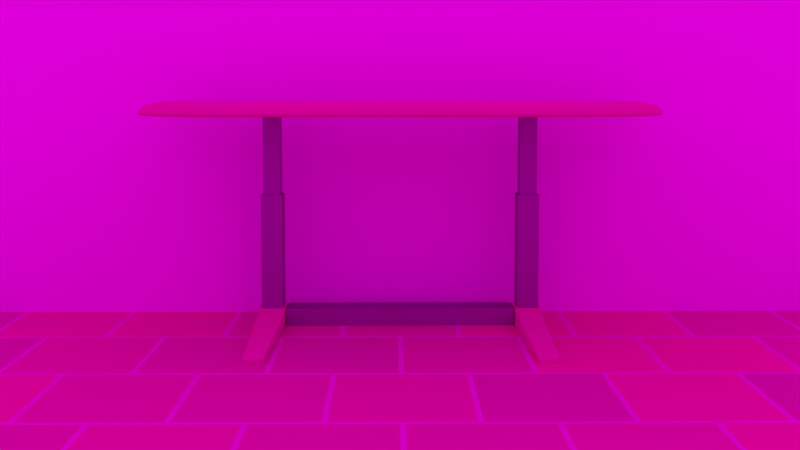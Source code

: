# Source: concept-table.blend  (saved by Blender 2.78.0; exported with 4.5.12 LTS)
import bpy
from mathutils import Matrix  # noqa: F401  (used for matrix-valued properties, if any)

bpy.ops.wm.read_factory_settings(use_empty=True)
scene = bpy.context.scene
scene.name = 'Scene'

# ---- collections
col_collection_1 = bpy.data.collections.new('Collection 1'); scene.collection.children.link(col_collection_1)

# ---- images (referenced by path relative to the original .blend; pixels are not part of the script)
import os
ASSET_DIR = os.environ.get("B2B_ASSET_DIR", "")  # directory of the original .blend (textures are referenced by path, not embedded)
HERE = os.path.dirname(os.path.abspath(__file__))  # packed textures are extracted next to this script under _unpacked/

def load_image(name, relpath, width, height, colorspace="sRGB"):
    """Load a texture the original file referenced (path relative to the .blend, or extracted next to this script)."""
    p = next((c for c in (os.path.join(HERE, relpath), os.path.join(ASSET_DIR, relpath)) if relpath and os.path.exists(c)), "")
    if p:
        img = bpy.data.images.load(p, check_existing=True)
        img.name = name
    else:  # same state as the original file: an image datablock whose file is absent (Cycles renders it pink)
        img = bpy.data.images.new(name, width, height)
        img.source = "FILE"
        img.filepath = "//" + (relpath or name)
    img.colorspace_settings.name = colorspace
    return img
img_studio026_exr = load_image('studio026.exr', 'studio026.exr', 1024, 1024, 'Linear Rec.709')

# ---- materials (node trees are filled in below, after node groups)
mat_material_005 = bpy.data.materials.new('Material.005')
mat_material_005.alpha_threshold = 0.0
mat_material_005.roughness = 0.5
mat_material_006 = bpy.data.materials.new('Material.006')
mat_material_006.alpha_threshold = 0.0
mat_material_006.roughness = 0.5
mat_material_004 = bpy.data.materials.new('Material.004')
mat_material_004.alpha_threshold = 0.0
mat_material_004.roughness = 0.5
mat_material = bpy.data.materials.new('Material')
mat_material.alpha_threshold = 0.0
mat_material.roughness = 0.5
mat_material.line_color = (0.0, 0.0, 0.0, 1.0)
mat_material_001 = bpy.data.materials.new('Material.001')
mat_material_001.alpha_threshold = 0.0
mat_material_001.roughness = 0.5
mat_material_001.line_color = (0.0, 0.0, 0.0, 1.0)
mat_material_002 = bpy.data.materials.new('Material.002')
mat_material_002.alpha_threshold = 0.0
mat_material_002.roughness = 0.5
mat_material_002.line_color = (0.0, 0.0, 0.0, 1.0)

# ---- material node trees
mat_material_005.use_nodes = True; mat_material_005.node_tree.nodes.clear()
_N = mat_material_005.node_tree.nodes; _L = mat_material_005.node_tree.links
n0 = _N.new('ShaderNodeOutputMaterial'); n0.name = 'Material Output'; n0.location = (300, 300)
n1 = _N.new('ShaderNodeBsdfDiffuse'); n1.name = 'Diffuse BSDF'; n1.location = (10, 300)
_L.new(n1.outputs[0], n0.inputs[0])
n0.is_active_output = True
mat_material_006.use_nodes = True; mat_material_006.node_tree.nodes.clear()
_N = mat_material_006.node_tree.nodes; _L = mat_material_006.node_tree.links
n0 = _N.new('ShaderNodeOutputMaterial'); n0.name = 'Material Output'; n0.location = (300, 300)
n1 = _N.new('ShaderNodeBsdfDiffuse'); n1.name = 'Diffuse BSDF'; n1.location = (10, 300)
n1.inputs[1].default_value = 0.03333
n2 = _N.new('ShaderNodeTexBrick'); n2.name = 'Brick Texture'; n2.location = (-300, 300)
n2.inputs[1].default_value = (0.6152, 0.5313, 0.3567, 1.0)
n2.inputs[2].default_value = (0.7613, 0.538, 0.324, 1.0)
n2.inputs[3].default_value = (0.7106, 0.6517, 0.5923, 1.0)
n2.inputs[5].default_value = 0.01
n2.inputs[7].default_value = -0.1
n2.inputs[9].default_value = 0.5
n3 = _N.new('ShaderNodeTexBrick'); n3.name = 'Brick Texture.001'; n3.location = (-80, 120)
n3.inputs[1].default_value = (0.7634, 0.7634, 0.7634, 1.0)
n3.inputs[2].default_value = (0.8846, 0.8846, 0.8846, 1.0)
n3.inputs[3].default_value = (0.3412, 0.3412, 0.3412, 1.0)
n3.inputs[5].default_value = 0.01
n3.inputs[7].default_value = -0.1
n3.inputs[9].default_value = 0.5
n4 = _N.new('ShaderNodeBump'); n4.name = 'Bump'; n4.location = (140, 20)
n4.inputs[1].default_value = 0.1
n4.inputs[2].default_value = 1.0
_L.new(n1.outputs[0], n0.inputs[0])
_L.new(n2.outputs[0], n1.inputs[0])
_L.new(n3.outputs[0], n4.inputs[0])
_L.new(n4.outputs[0], n1.inputs[2])
n0.is_active_output = True
mat_material_004.use_nodes = True; mat_material_004.node_tree.nodes.clear()
_N = mat_material_004.node_tree.nodes; _L = mat_material_004.node_tree.links
n0 = _N.new('ShaderNodeOutputMaterial'); n0.name = 'Material Output'; n0.location = (300, 300)
n1 = _N.new('ShaderNodeEmission'); n1.name = 'Emission'; n1.location = (10, 300)
n1.inputs[0].default_value = (0.8, 0.8, 0.8, 1.0)
n1.inputs[1].default_value = 3.0
_L.new(n1.outputs[0], n0.inputs[0])
n0.is_active_output = True
mat_material.use_nodes = True; mat_material.node_tree.nodes.clear()
_N = mat_material.node_tree.nodes; _L = mat_material.node_tree.links
n0 = _N.new('ShaderNodeOutputMaterial'); n0.name = 'Material Output'; n0.location = (300, 300)
n1 = _N.new('ShaderNodeBsdfAnisotropic'); n1.name = 'Glossy BSDF'; n1.location = (10, 300)
n1.distribution = 'GGX'
n1.inputs[0].default_value = (0.402, 0.402, 0.402, 1.0)
n1.inputs[1].default_value = 0.587
_L.new(n1.outputs[0], n0.inputs[0])
n0.is_active_output = True
mat_material_001.use_nodes = True; mat_material_001.node_tree.nodes.clear()
_N = mat_material_001.node_tree.nodes; _L = mat_material_001.node_tree.links
n0 = _N.new('ShaderNodeOutputMaterial'); n0.name = 'Material Output'; n0.location = (300, 300)
n1 = _N.new('ShaderNodeBsdfDiffuse'); n1.name = 'Diffuse BSDF'; n1.location = (10, 300)
n1.inputs[0].default_value = (0.6982, 0.5275, 0.3655, 1.0)
n1.inputs[1].default_value = 0.3445
_L.new(n1.outputs[0], n0.inputs[0])
n0.is_active_output = True
mat_material_002.use_nodes = True; mat_material_002.node_tree.nodes.clear()
_N = mat_material_002.node_tree.nodes; _L = mat_material_002.node_tree.links
n0 = _N.new('ShaderNodeOutputMaterial'); n0.name = 'Material Output'; n0.location = (300, 300)
n1 = _N.new('ShaderNodeBsdfAnisotropic'); n1.name = 'Glossy BSDF'; n1.location = (10, 300)
n1.distribution = 'GGX'
n1.inputs[0].default_value = (0.402, 0.402, 0.402, 1.0)
n1.inputs[1].default_value = 0.587
_L.new(n1.outputs[0], n0.inputs[0])
n0.is_active_output = True

# ---- world
world_world = bpy.data.worlds.new('World'); scene.world = world_world
world_world.use_nodes = True; world_world.node_tree.nodes.clear()
_N = world_world.node_tree.nodes; _L = world_world.node_tree.links
n0 = _N.new('ShaderNodeOutputWorld'); n0.name = 'World Output'; n0.location = (300, 300)
n1 = _N.new('ShaderNodeBackground'); n1.name = 'Background'; n1.location = (10, 300)
n2 = _N.new('ShaderNodeTexEnvironment'); n2.name = 'Environment Texture'; n2.location = (-180, 300)
n2.width = 140
n2.image = img_studio026_exr
_L.new(n1.outputs[0], n0.inputs[0])
_L.new(n2.outputs[0], n1.inputs[0])
n0.is_active_output = True
world_world.color = (0.05088, 0.05088, 0.05088)
world_world.use_sun_shadow = False
world_world.sun_shadow_jitter_overblur = 0.0
world_world.cycles.sampling_method = 'MANUAL'

# ---- cameras
cam_camera = bpy.data.cameras.new('Camera')
cam_camera.clip_end = 100.0
cam_camera.lens = 37.13
cam_camera.sensor_width = 32.0
cam_camera.sensor_height = 18.0
cam_camera.ortho_scale = 7.314
cam_camera.shift_y = -0.1
cam_camera.dof.focus_distance = 0.0

# ---- lights
light_lamp = bpy.data.lights.new('Lamp', 'POINT')
light_lamp.transmission_factor = 0.0
light_lamp.cutoff_distance = 30.0
light_lamp.energy = 100.0
light_lamp.shadow_buffer_clip_start = 1.001
light_lamp.shadow_soft_size = 0.1
light_lamp.shadow_maximum_resolution = 0.006
light_lamp.use_absolute_resolution = True

# ---- meshes
me_plane_002 = bpy.data.meshes.new('Plane.002')
me_plane_002.from_pydata([(-1.0, -1.0, 0.0), (1.0, -1.0, 0.0), (-1.0, 1.0, 0.0), (1.0, 1.0, 0.0)], [], [(0, 1, 3, 2)])
me_plane_002.materials.append(mat_material_005)
me_plane_002.use_remesh_preserve_volume = False
me_plane_002.use_remesh_preserve_attributes = False
me_plane_002.use_mirror_vertex_groups = False
me_plane_002.update()
me_plane_001 = bpy.data.meshes.new('Plane.001')
me_plane_001.from_pydata([(-1.0, -1.0, 0.0), (1.0, -1.0, 0.0), (-1.0, 1.0, 0.0), (1.0, 1.0, 0.0)], [], [(0, 1, 3, 2)])
me_plane_001.materials.append(mat_material_005)
me_plane_001.use_remesh_preserve_volume = False
me_plane_001.use_remesh_preserve_attributes = False
me_plane_001.use_mirror_vertex_groups = False
me_plane_001.update()
me_plane = bpy.data.meshes.new('Plane')
me_plane.from_pydata([(-1.0, -1.0, 0.0), (1.0, -1.0, 0.0), (-1.0, 1.0, 0.0), (1.0, 1.0, 0.0)], [], [(0, 1, 3, 2)])
me_plane.materials.append(mat_material_006)
me_plane.use_remesh_preserve_volume = False
me_plane.use_remesh_preserve_attributes = False
me_plane.use_mirror_vertex_groups = False
me_plane.update()
me_cube_002 = bpy.data.meshes.new('Cube.002')
me_cube_002.from_pydata([(-0.985, -0.075, -0.02), (-0.985, 0.075, -0.02), (-0.985, -0.075, 0.88), (-0.985, 0.075, 0.88), (-0.835, 0.075, -0.02), (-0.835, -0.075, -0.02), (-0.835, 0.075, 0.88), (-0.835, -0.075, 0.88), (-0.97, -0.06, 0.77), (-0.97, 0.06, 0.77), (-0.97, -0.06, 1.49), (-0.97, 0.06, 1.49), (-0.85, 0.06, 0.77), (-0.85, -0.06, 0.77), (-0.85, 0.06, 1.49), (-0.85, -0.06, 1.49)], [], [(4, 5, 0, 1), (6, 3, 2, 7), (5, 7, 2, 0), (0, 2, 3, 1), (6, 4, 1, 3), (12, 13, 8, 9), (14, 11, 10, 15), (13, 15, 10, 8), (8, 10, 11, 9), (14, 12, 9, 11), (12, 14, 15, 13), (4, 6, 7, 5)])
_k = {(1, 4): 1.0, (0, 5): 1.0, (0, 1): 1.0, (3, 6): 1.0, (2, 7): 1.0, (2, 3): 1.0, (6, 7): 1.0, (4, 5): 1.0, (9, 12): 1.0, (8, 13): 1.0, (8, 9): 1.0, (11, 14): 1.0, (10, 15): 1.0, (10, 11): 1.0, (14, 15): 1.0, (12, 13): 1.0}
me_cube_002.attributes.new('crease_edge', 'FLOAT', 'EDGE').data.foreach_set('value', [_k.get((min(e.vertices), max(e.vertices)), 0.0) for e in me_cube_002.edges])
me_cube_002.materials.append(mat_material)
me_cube_002.use_remesh_preserve_volume = False
me_cube_002.use_remesh_preserve_attributes = False
me_cube_002.use_mirror_vertex_groups = False
me_cube_002.update()
me_cube_001 = bpy.data.meshes.new('Cube.001')
me_cube_001.from_pydata([(-1.7, -0.9, -0.05), (-1.8, 0.1, -0.05), (-1.6, -0.8, 0.05), (-1.7, 0.1, 0.05), (1.788e-07, 0.1, -0.05), (0.0, -0.9, -0.05), (2.384e-07, 0.1, 0.05), (-5.364e-07, -0.8, 0.05)], [], [(4, 5, 0, 1), (6, 3, 2, 7), (5, 7, 2, 0), (0, 2, 3, 1), (6, 4, 1, 3)])
me_cube_001.polygons.foreach_set('use_smooth', [True] * 5)
me_cube_001.materials.append(mat_material_001)
me_cube_001.use_remesh_preserve_volume = False
me_cube_001.use_remesh_preserve_attributes = False
me_cube_001.use_mirror_vertex_groups = False
me_cube_001.update()
me_cube = bpy.data.meshes.new('Cube')
me_cube.from_pydata([(-1.0, -0.1, -0.05), (-1.0, 0.1, -0.05), (-1.0, -0.1, 0.05), (-1.0, 0.1, 0.05), (1.788e-07, 0.1, -0.05), (0.0, -0.1, -0.05), (2.384e-07, 0.1, 0.05), (-5.364e-07, -0.1, 0.05), (-0.82, 0.1, -0.05), (-0.82, -0.1, -0.05), (-0.82, 0.1, 0.05), (-0.82, -0.1, 0.05), (-0.85, -1.0, -0.05), (-0.98, -1.0, -0.05), (-0.98, -1.0, -0.02), (-0.85, -1.0, -0.02), (-0.809, 0.1, -0.05), (-0.809, -0.1, -0.05), (-0.809, 0.1, 0.05), (-0.809, -0.1, 0.05), (-0.82, 0.1, 0.07), (-1.0, 0.1, 0.07), (-0.82, -0.1, 0.07), (-1.0, -0.1, 0.07), (2.384e-07, 0.1, 0.07), (-5.364e-07, -0.1, 0.07), (-0.809, 0.1, 0.07), (-0.809, -0.1, 0.07), (-0.8095, 0.09, -0.04267), (-0.8194, 0.09, -0.04267), (-0.8096, -0.09, -0.04267), (-0.8195, -0.09, -0.04267), (-0.8095, 0.09, 0.04733), (-0.8194, 0.09, 0.04733), (-0.8096, -0.09, 0.04733), (-0.8195, -0.09, 0.04733), (-0.8194, 0.09, 0.06533), (-0.8095, 0.09, 0.06533), (-0.8096, -0.09, 0.06533), (-0.8195, -0.09, 0.06533)], [], [(8, 9, 0, 1), (7, 6, 24, 25), (2, 0, 13, 14), (0, 2, 3, 1), (10, 8, 1, 3), (17, 19, 34, 30), (11, 9, 31, 35), (19, 27, 38, 34), (8, 10, 33, 29), (12, 15, 14, 13), (0, 9, 12, 13), (11, 2, 14, 15), (9, 11, 15, 12), (4, 5, 17, 16), (10, 3, 21, 20), (5, 7, 19, 17), (6, 4, 16, 18), (20, 21, 23, 22), (9, 8, 29, 31), (24, 26, 27, 25), (6, 18, 26, 24), (2, 11, 22, 23), (26, 18, 32, 37), (19, 7, 25, 27), (3, 2, 23, 21), (32, 28, 29, 33), (30, 34, 35, 31), (32, 33, 36, 37), (28, 30, 31, 29), (37, 36, 39, 38), (35, 34, 38, 39), (27, 26, 37, 38), (10, 20, 36, 33), (18, 16, 28, 32), (20, 22, 39, 36), (22, 11, 35, 39), (16, 17, 30, 28)])
me_cube.polygons.foreach_set('material_index', [0, 0, 1, 1, 1, 0, 1, 0, 1, 1, 1, 1, 1, 0, 1, 0, 0, 1, 1, 0, 0, 1, 0, 0, 1, 0, 0, 0, 0, 0, 0, 0, 1, 0, 1, 1, 0])
me_cube.materials.append(mat_material_002)
me_cube.materials.append(mat_material_001)
me_cube.use_remesh_preserve_volume = False
me_cube.use_remesh_preserve_attributes = False
me_cube.use_mirror_vertex_groups = False
me_cube.update()

# ---- curves / text
cu_surfpatch = bpy.data.curves.new('SurfPatch', 'CURVE')
cu_surfpatch.dimensions = '3D'
_sp = cu_surfpatch.splines.new('NURBS'); _sp.points.add(15)
_sp.points.foreach_set('co', [-1.5, -1.5, 0.0, 1.0, -1.5, -0.5, 0.0, 1.0, -1.5, 0.5, 0.0, 1.0, -1.5, 1.5, 0.0, 1.0, -0.5, -1.5, 0.0, 1.0, -0.5, -0.5, 1.0, 1.0, -0.5, 0.5, 1.0, 1.0, -0.5, 1.5, 0.0, 1.0, 0.5, -1.5, 0.0, 1.0, 0.5, -0.5, 1.0, 1.0, 0.5, 0.5, 1.0, 1.0, 0.5, 1.5, 0.0, 1.0, 1.5, -1.5, 0.0, 1.0, 1.5, -0.5, 0.0, 1.0, 1.5, 0.5, 0.0, 1.0, 1.5, 1.5, 0.0, 1.0])
_sp.points.foreach_set('radius', [0.0, 0.0, 0.0, 0.0, 0.0, 0.0, 0.0, 0.0, 0.0, 0.0, 0.0, 0.0, 0.0, 0.0, 0.0, 0.0])
_sp.resolution_u = 4
_sp.resolution_v = 4
cu_surfpatch.materials.append(mat_material_004)
cu_surfpatch.use_path_clamp = True
cu_surfpatch.bevel_resolution = 0
cu_surfpatch.resolution_u = 4
cu_surfpatch.resolution_v = 4
cu_surfpatch.fill_mode = 'HALF'

# ---- objects
ob_plane_002 = bpy.data.objects.new('Plane.002', me_plane_002)
ob_plane_001 = bpy.data.objects.new('Plane.001', me_plane_001)
ob_plane = bpy.data.objects.new('Plane', me_plane)
ob_surfpatch = bpy.data.objects.new('SurfPatch', cu_surfpatch)
ob_feet_enclosure_001 = bpy.data.objects.new('feet-enclosure.001', me_cube_002)
ob_table = bpy.data.objects.new('table', me_cube_001)
ob_feet_enclosure = bpy.data.objects.new('feet-enclosure', me_cube)
ob_lamp = bpy.data.objects.new('Lamp', light_lamp)
ob_camera = bpy.data.objects.new('Camera', cam_camera)

# ---- transforms, parenting, visibility, modifiers, constraints
ob_plane_002.location = (0.0, 0.29, 0.1)
ob_plane_002.rotation_euler = (1.571, -0.0, 0.0)
ob_plane_002.scale = (4.0, 2.384e-07, 4.0)
ob_plane_002.lineart.crease_threshold = 0.0
ob_plane_001.location = (0.0, 0.3, 2.0)
ob_plane_001.rotation_euler = (1.571, -0.0, 0.0)
ob_plane_001.scale = (4.0, 4.0, 4.0)
ob_plane_001.lineart.crease_threshold = 0.0
ob_plane.location = (0.0, 0.4, -0.04951)
ob_plane.scale = (4.0, 4.0, 4.0)
ob_plane.lineart.crease_threshold = 0.0
ob_surfpatch.location = (0.0, 0.0, 0.0)
ob_surfpatch.rotation_euler = (0.2061, 0.1382, -1.779)
ob_surfpatch.scale = (5.4, 5.4, 5.4)
ob_surfpatch.empty_image_offset = (0.0, 0.0)
ob_surfpatch.hide_viewport = True
ob_surfpatch.visible_camera = False
ob_surfpatch.visible_shadow = False
ob_surfpatch.lineart.crease_threshold = 0.0
ob_feet_enclosure_001.location = (0.0, 0.0, 0.0)
ob_feet_enclosure_001.lock_rotations_4d = False
ob_feet_enclosure_001.empty_display_type = 'ARROWS'
ob_feet_enclosure_001.lineart.crease_threshold = 0.0
_m = ob_feet_enclosure_001.modifiers.new('Mirror', 'MIRROR')
_m = ob_feet_enclosure_001.modifiers.new('Subsurf', 'SUBSURF')
_m.show_render = False
_m.uv_smooth = 'PRESERVE_CORNERS'
_m.levels = 6
_m.render_levels = 6
_m.show_only_control_edges = False
ob_table.location = (0.0, 0.0, 1.5)
ob_table.lock_rotations_4d = False
ob_table.empty_display_type = 'ARROWS'
ob_table.lineart.crease_threshold = 0.0
_m = ob_table.modifiers.new('Mirror', 'MIRROR')
_m = ob_table.modifiers.new('Bevel', 'BEVEL')
_m.width = 0.07
_m.width_pct = 0.07
_m.segments = 2
_m.offset_type = 'WIDTH'
_m.spread = 0.0
_m = ob_table.modifiers.new('Subsurf', 'SUBSURF')
_m.uv_smooth = 'PRESERVE_CORNERS'
_m.quality = 2
_m.show_only_control_edges = False
ob_feet_enclosure.location = (0.0, 0.0, 0.0)
ob_feet_enclosure.lock_rotations_4d = False
ob_feet_enclosure.empty_display_type = 'ARROWS'
ob_feet_enclosure.lineart.crease_threshold = 0.0
_m = ob_feet_enclosure.modifiers.new('Mirror', 'MIRROR')
_m = ob_feet_enclosure.modifiers.new('Bevel', 'BEVEL')
_m.width = 0.05
_m.width_pct = 0.05
_m.segments = 2
_m.limit_method = 'NONE'
_m.offset_type = 'WIDTH'
_m.spread = 0.0
ob_lamp.location = (4.076, 1.005, 5.904)
ob_lamp.rotation_euler = (0.6503, 0.05522, 1.866)
ob_lamp.lock_rotations_4d = False
ob_lamp.empty_display_type = 'ARROWS'
ob_lamp.color = (0.0, 0.0, 0.0, 0.0)
ob_lamp.lineart.crease_threshold = 0.0
ob_camera.location = (-0.04669, -6.607, 1.673)
ob_camera.rotation_euler = (1.504, 0.0, -0.007)
ob_camera.scale = (1.0, 1.0, 1.0)
ob_camera.lock_rotations_4d = False
ob_camera.empty_display_type = 'ARROWS'
ob_camera.color = (0.0, 0.0, 0.0, 0.0)
ob_camera.display_type = 'WIRE'
ob_camera.lineart.crease_threshold = 0.0

# ---- collection membership
col_collection_1.objects.link(ob_plane_002)
col_collection_1.objects.link(ob_plane_001)
col_collection_1.objects.link(ob_plane)
col_collection_1.objects.link(ob_surfpatch)
col_collection_1.objects.link(ob_feet_enclosure_001)
col_collection_1.objects.link(ob_table)
col_collection_1.objects.link(ob_feet_enclosure)
col_collection_1.objects.link(ob_lamp)
col_collection_1.objects.link(ob_camera)

# ---- scene / render settings (as saved in the file)
scene.camera = ob_camera
scene.frame_start = 1; scene.frame_end = 250; scene.frame_set(1)
scene.render.engine = 'CYCLES'
scene.render.dither_intensity = 0.0
scene.render.film_transparent = True
scene.cycles.use_denoising = False
scene.cycles.samples = 576
scene.cycles.sampling_pattern = 'TABULATED_SOBOL'
scene.cycles.light_sampling_threshold = 0.0
scene.cycles.use_adaptive_sampling = False
scene.cycles.use_light_tree = False
scene.cycles.blur_glossy = 0.0
scene.cycles.max_bounces = 128
scene.cycles.diffuse_bounces = 128
scene.cycles.glossy_bounces = 128
scene.cycles.transmission_bounces = 128
scene.cycles.volume_bounces = 128
scene.cycles.transparent_max_bounces = 128
scene.cycles.sample_clamp_indirect = 0.0
scene.view_settings.view_transform = 'Standard'
bpy.context.view_layer.update()
